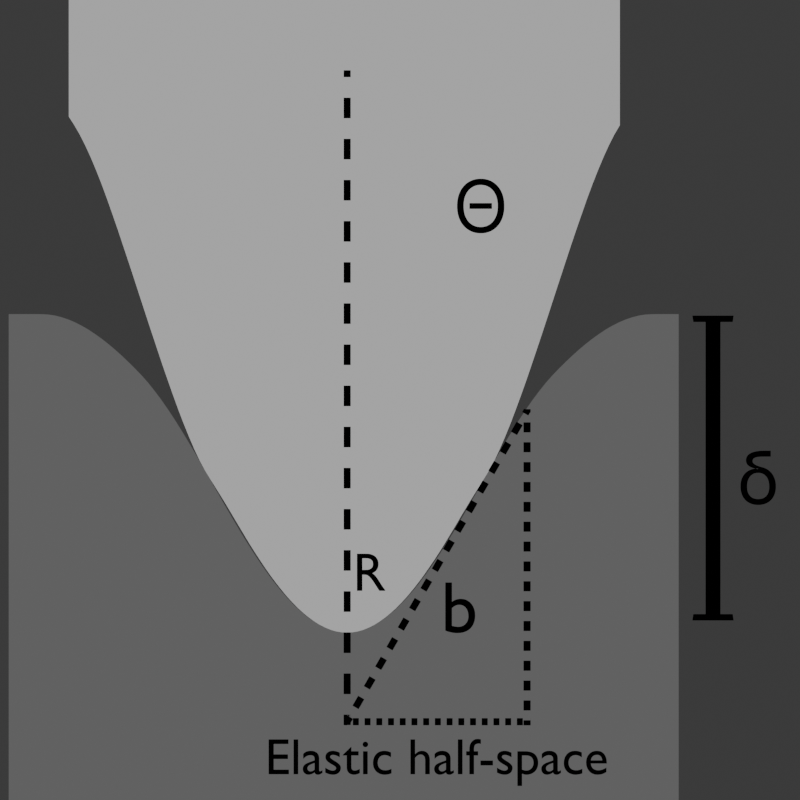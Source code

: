# Source: punta_importance.blend  (saved by Blender 4.2.66; exported with 4.5.12 LTS)
import bpy
from mathutils import Matrix  # noqa: F401  (used for matrix-valued properties, if any)

bpy.ops.wm.read_factory_settings(use_empty=True)
scene = bpy.context.scene
scene.name = 'Scene'

# ---- collections
col_collection = bpy.data.collections.new('Collection'); scene.collection.children.link(col_collection)

# ---- materials (node trees are filled in below, after node groups)
mat_griginpo = bpy.data.materials.new('griginpo')
mat_bianchino = bpy.data.materials.new('bianchino')
mat_nero = bpy.data.materials.new('nero')
mat_trattteggio = bpy.data.materials.new('trattteggio')
mat_tratteggio_circolare = bpy.data.materials.new('tratteggio_circolare')

# ---- material node trees
mat_griginpo.use_nodes = True; mat_griginpo.node_tree.nodes.clear()
_N = mat_griginpo.node_tree.nodes; _L = mat_griginpo.node_tree.links
n0 = _N.new('ShaderNodeOutputMaterial'); n0.name = 'Material Output'; n0.location = (300, 300)
n1 = _N.new('ShaderNodeRGB'); n1.name = 'RGB'; n1.location = (79, 306)
n1.outputs[0].default_value = (0.1234, 0.1234, 0.1234, 1.0)
_L.new(n1.outputs[0], n0.inputs[0])
n0.is_active_output = True
mat_bianchino.use_nodes = True; mat_bianchino.node_tree.nodes.clear()
_N = mat_bianchino.node_tree.nodes; _L = mat_bianchino.node_tree.links
n0 = _N.new('ShaderNodeOutputMaterial'); n0.name = 'Material Output'; n0.location = (300, 300)
n1 = _N.new('ShaderNodeRGB'); n1.name = 'RGB'; n1.location = (113, 297)
n1.outputs[0].default_value = (0.4387, 0.4387, 0.4387, 1.0)
_L.new(n1.outputs[0], n0.inputs[0])
n0.is_active_output = True
mat_nero.use_nodes = True; mat_nero.node_tree.nodes.clear()
_N = mat_nero.node_tree.nodes; _L = mat_nero.node_tree.links
n0 = _N.new('ShaderNodeBsdfPrincipled'); n0.name = 'Principled BSDF'; n0.location = (10, 300)
n1 = _N.new('ShaderNodeOutputMaterial'); n1.name = 'Material Output'; n1.location = (300, 300)
n1.is_active_output = True
mat_trattteggio.use_nodes = True; mat_trattteggio.node_tree.nodes.clear()
_N = mat_trattteggio.node_tree.nodes; _L = mat_trattteggio.node_tree.links
n0 = _N.new('ShaderNodeOutputMaterial'); n0.name = 'Material Output'; n0.location = (735, 309)
n1 = _N.new('ShaderNodeTexCoord'); n1.name = 'Texture Coordinate'; n1.location = (-458, 272)
n2 = _N.new('ShaderNodeMapping'); n2.name = 'Mapping'; n2.location = (-272, 266)
n3 = _N.new('ShaderNodeTexWave'); n3.name = 'Wave Texture'; n3.location = (-83, 279)
n3.bands_direction = 'Y'
n3.rings_direction = 'Y'
n4 = _N.new('ShaderNodeValToRGB'); n4.name = 'Color Ramp'; n4.location = (228, 324)
n4.color_ramp.interpolation = 'CONSTANT'
while len(n4.color_ramp.elements) > 1: n4.color_ramp.elements.remove(n4.color_ramp.elements[-1])
n4.color_ramp.elements[0].position = 0.0; n4.color_ramp.elements[0].color = (0.0, 0.0, 0.0, 1.0)
_e = n4.color_ramp.elements.new(0.5); _e.color = (1.0, 1.0, 1.0, 1.0)
n5 = _N.new('ShaderNodeMixShader'); n5.name = 'Mix Shader'; n5.location = (555, 302)
n6 = _N.new('ShaderNodeRGB'); n6.name = 'RGB'; n6.location = (269, 82)
n6.outputs[0].default_value = (0.0, 0.0, 0.0, 1.0)
n7 = _N.new('ShaderNodeBsdfTransparent'); n7.name = 'Transparent BSDF'; n7.location = (509, 131)
_L.new(n1.outputs[0], n2.inputs[0])
_L.new(n2.outputs[0], n3.inputs[0])
_L.new(n5.outputs[0], n0.inputs[0])
_L.new(n3.outputs[0], n4.inputs[0])
_L.new(n6.outputs[0], n5.inputs[1])
_L.new(n4.outputs[0], n5.inputs[0])
_L.new(n7.outputs[0], n5.inputs[2])
n0.is_active_output = True
mat_tratteggio_circolare.use_nodes = True; mat_tratteggio_circolare.node_tree.nodes.clear()
_N = mat_tratteggio_circolare.node_tree.nodes; _L = mat_tratteggio_circolare.node_tree.links
n0 = _N.new('ShaderNodeOutputMaterial'); n0.name = 'Material Output'; n0.location = (803, 309)
n1 = _N.new('ShaderNodeTexCoord'); n1.name = 'Texture Coordinate'; n1.location = (-593, 272)
n2 = _N.new('ShaderNodeMapping'); n2.name = 'Mapping'; n2.location = (-407, 266)
n2.inputs[1].default_value = (0.1, 0.1, 0.1)
n3 = _N.new('ShaderNodeTexWave'); n3.name = 'Wave Texture'; n3.location = (-83, 279)
n3.wave_type = 'RINGS'
n3.rings_direction = 'SPHERICAL'
n4 = _N.new('ShaderNodeValToRGB'); n4.name = 'Color Ramp'; n4.location = (297, 324)
n4.color_ramp.interpolation = 'CONSTANT'
while len(n4.color_ramp.elements) > 1: n4.color_ramp.elements.remove(n4.color_ramp.elements[-1])
n4.color_ramp.elements[0].position = 0.0; n4.color_ramp.elements[0].color = (0.0, 0.0, 0.0, 1.0)
_e = n4.color_ramp.elements.new(0.5); _e.color = (1.0, 1.0, 1.0, 1.0)
n5 = _N.new('ShaderNodeMixShader'); n5.name = 'Mix Shader'; n5.location = (623, 302)
n6 = _N.new('ShaderNodeRGB'); n6.name = 'RGB'; n6.location = (269, 82)
n6.outputs[0].default_value = (0.0, 0.0, 0.0, 1.0)
n7 = _N.new('ShaderNodeBsdfTransparent'); n7.name = 'Transparent BSDF'; n7.location = (509, 131)
_L.new(n1.outputs[0], n2.inputs[0])
_L.new(n5.outputs[0], n0.inputs[0])
_L.new(n6.outputs[0], n5.inputs[1])
_L.new(n4.outputs[0], n5.inputs[0])
_L.new(n7.outputs[0], n5.inputs[2])
n0.is_active_output = True

# ---- world
world_world = bpy.data.worlds.new('World'); scene.world = world_world
world_world.use_nodes = True; world_world.node_tree.nodes.clear()
_N = world_world.node_tree.nodes; _L = world_world.node_tree.links
n0 = _N.new('ShaderNodeOutputWorld'); n0.name = 'World Output'; n0.location = (300, 300)
n1 = _N.new('ShaderNodeBackground'); n1.name = 'Background'; n1.location = (10, 300)
n1.inputs[0].default_value = (0.05088, 0.05088, 0.05088, 1.0)
_L.new(n1.outputs[0], n0.inputs[0])
n0.is_active_output = True
world_world.color = (0.05088, 0.05088, 0.05088)
world_world.sun_shadow_jitter_overblur = 0.0

# ---- cameras
cam_camera = bpy.data.cameras.new('Camera')
cam_camera.type = 'ORTHO'
cam_camera.clip_end = 100.0
cam_camera.ortho_scale = 1.11

# ---- meshes
me_plane = bpy.data.meshes.new('Plane')
me_plane.from_pydata([(-0.4648, -0.4648, 0.0), (0.4648, -0.4648, 0.0), (-0.4648, 0.4648, 0.0), (0.4648, 0.4648, 0.0), (-0.4555, -0.4648, 0.0), (-0.4463, -0.4648, 0.0), (-0.4371, -0.4648, 0.0), (-0.4279, -0.4648, 0.0), (-0.4187, -0.4648, 0.0), (-0.4095, -0.4648, 0.0), (-0.4003, -0.4648, 0.0), (-0.3911, -0.4648, 0.0), (-0.3819, -0.4648, 0.0), (-0.3727, -0.4648, 0.0), (-0.3635, -0.4648, 0.0), (-0.3543, -0.4648, 0.0), (-0.3451, -0.4648, 0.0), (-0.3359, -0.4648, 0.0), (-0.3267, -0.4648, 0.0), (-0.3175, -0.4648, 0.0), (-0.3083, -0.4648, 0.0), (-0.2991, -0.4648, 0.0), (-0.2899, -0.4648, 0.0), (-0.2807, -0.4648, 0.0), (-0.2715, -0.4648, 0.0), (-0.2623, -0.4648, 0.0), (-0.2531, -0.4648, 0.0), (-0.2439, -0.4648, 0.0), (-0.2347, -0.4648, 0.0), (-0.2255, -0.4648, 0.0), (-0.2163, -0.4648, 0.0), (-0.2071, -0.4648, 0.0), (-0.1979, -0.4648, 0.0), (-0.1887, -0.4648, 0.0), (-0.1795, -0.4648, 0.0), (-0.1703, -0.4648, 0.0), (-0.1611, -0.4648, 0.0), (-0.1519, -0.4648, 0.0), (-0.1426, -0.4648, 0.0), (-0.1334, -0.4648, 0.0), (-0.1242, -0.4648, 0.0), (-0.115, -0.4648, 0.0), (-0.1058, -0.4648, 0.0), (-0.09663, -0.4648, 0.0), (-0.08743, -0.4648, 0.0), (-0.07823, -0.4648, 0.0), (-0.06902, -0.4648, 0.0), (-0.05982, -0.4648, 0.0), (-0.05062, -0.4648, 0.0), (-0.04141, -0.4648, 0.0), (-0.03221, -0.4648, 0.0), (-0.02301, -0.4648, 0.0), (-0.0138, -0.4648, 0.0), (-0.004602, -0.4648, 0.0), (0.004601, -0.4648, 0.0), (0.0138, -0.4648, 0.0), (0.02301, -0.4648, 0.0), (0.03221, -0.4648, 0.0), (0.04141, -0.4648, 0.0), (0.05062, -0.4648, 0.0), (0.05982, -0.4648, 0.0), (0.06902, -0.4648, 0.0), (0.07823, -0.4648, 0.0), (0.08743, -0.4648, 0.0), (0.09663, -0.4648, 0.0), (0.1058, -0.4648, 0.0), (0.115, -0.4648, 0.0), (0.1242, -0.4648, 0.0), (0.1334, -0.4648, 0.0), (0.1426, -0.4648, 0.0), (0.1518, -0.4648, 0.0), (0.1611, -0.4648, 0.0), (0.1703, -0.4648, 0.0), (0.1795, -0.4648, 0.0), (0.1887, -0.4648, 0.0), (0.1979, -0.4648, 0.0), (0.2071, -0.4648, 0.0), (0.2163, -0.4648, 0.0), (0.2255, -0.4648, 0.0), (0.2347, -0.4648, 0.0), (0.2439, -0.4648, 0.0), (0.2531, -0.4648, 0.0), (0.2623, -0.4648, 0.0), (0.2715, -0.4648, 0.0), (0.2807, -0.4648, 0.0), (0.2899, -0.4648, 0.0), (0.2991, -0.4648, 0.0), (0.3083, -0.4648, 0.0), (0.3175, -0.4648, 0.0), (0.3267, -0.4648, 0.0), (0.3359, -0.4648, 0.0), (0.3451, -0.4648, 0.0), (0.3543, -0.4648, 0.0), (0.3635, -0.4648, 0.0), (0.3727, -0.4648, 0.0), (0.3819, -0.4648, 0.0), (0.3911, -0.4648, 0.0), (0.4003, -0.4648, 0.0), (0.4095, -0.4648, 0.0), (0.4187, -0.4648, 0.0), (0.4279, -0.4648, 0.0), (0.4371, -0.4648, 0.0), (0.4463, -0.4648, 0.0), (0.4555, -0.4648, 0.0), (0.4555, 0.4648, 0.0), (0.4463, 0.4648, 0.0), (0.4371, 0.4648, 0.0), (0.4279, 0.4647, 0.0), (0.4187, 0.4642, 0.0), (0.4095, 0.4628, 0.0), (0.4003, 0.4604, 0.0), (0.3911, 0.4573, 0.0), (0.3819, 0.4534, 0.0), (0.3727, 0.4487, 0.0), (0.3635, 0.4434, 0.0), (0.3543, 0.4373, 0.0), (0.3451, 0.4307, 0.0), (0.3359, 0.4235, 0.0), (0.3267, 0.4158, 0.0), (0.3175, 0.4075, 0.0), (0.3083, 0.3988, 0.0), (0.2991, 0.3897, 0.0), (0.2899, 0.3802, 0.0), (0.2807, 0.3698, 0.0), (0.2715, 0.3583, 0.0), (0.2623, 0.346, 0.0), (0.2531, 0.3328, 0.0), (0.2439, 0.3188, 0.0), (0.2347, 0.3042, 0.0), (0.2255, 0.289, 0.0), (0.2163, 0.2735, 0.0), (0.2071, 0.2575, 0.0), (0.1979, 0.2414, 0.0), (0.1887, 0.2252, 0.0), (0.1795, 0.209, 0.0), (0.1703, 0.193, 0.0), (0.1611, 0.1772, 0.0), (0.1519, 0.1617, 0.0), (0.1426, 0.1467, 0.0), (0.1334, 0.1323, 0.0), (0.1242, 0.1184, 0.0), (0.115, 0.1053, 0.0), (0.1058, 0.09298, 0.0), (0.09663, 0.08149, 0.0), (0.08743, 0.0709, 0.0), (0.07823, 0.06125, 0.0), (0.06902, 0.05261, 0.0), (0.05982, 0.045, 0.0), (0.05062, 0.03846, 0.0), (0.04141, 0.03303, 0.0), (0.03221, 0.02874, 0.0), (0.02301, 0.02562, 0.0), (0.0138, 0.02372, 0.0), (0.004602, 0.02307, 0.0), (-0.004601, 0.02372, 0.0), (-0.0138, 0.02562, 0.0), (-0.02301, 0.02874, 0.0), (-0.03221, 0.03303, 0.0), (-0.04141, 0.03846, 0.0), (-0.05062, 0.045, 0.0), (-0.05982, 0.05261, 0.0), (-0.06902, 0.06125, 0.0), (-0.07823, 0.0709, 0.0), (-0.08743, 0.08149, 0.0), (-0.09663, 0.09298, 0.0), (-0.1058, 0.1053, 0.0), (-0.115, 0.1184, 0.0), (-0.1242, 0.1323, 0.0), (-0.1334, 0.1467, 0.0), (-0.1426, 0.1617, 0.0), (-0.1518, 0.1772, 0.0), (-0.1611, 0.193, 0.0), (-0.1703, 0.209, 0.0), (-0.1795, 0.2252, 0.0), (-0.1887, 0.2414, 0.0), (-0.1979, 0.2575, 0.0), (-0.2071, 0.2735, 0.0), (-0.2163, 0.289, 0.0), (-0.2255, 0.3042, 0.0), (-0.2347, 0.3188, 0.0), (-0.2439, 0.3328, 0.0), (-0.2531, 0.346, 0.0), (-0.2623, 0.3583, 0.0), (-0.2715, 0.3698, 0.0), (-0.2807, 0.3802, 0.0), (-0.2899, 0.3897, 0.0), (-0.2991, 0.3988, 0.0), (-0.3083, 0.4075, 0.0), (-0.3175, 0.4158, 0.0), (-0.3267, 0.4235, 0.0), (-0.3359, 0.4307, 0.0), (-0.3451, 0.4373, 0.0), (-0.3543, 0.4434, 0.0), (-0.3635, 0.4487, 0.0), (-0.3727, 0.4534, 0.0), (-0.3819, 0.4573, 0.0), (-0.3911, 0.4604, 0.0), (-0.4003, 0.4628, 0.0), (-0.4095, 0.4642, 0.0), (-0.4187, 0.4647, 0.0), (-0.4279, 0.4648, 0.0), (-0.4371, 0.4648, 0.0), (-0.4463, 0.4648, 0.0), (-0.4555, 0.4648, 0.0)], [], [(103, 1, 3, 104), (0, 4, 203, 2), (4, 5, 202, 203), (5, 6, 201, 202), (6, 7, 200, 201), (7, 8, 199, 200), (8, 9, 198, 199), (9, 10, 197, 198), (10, 11, 196, 197), (11, 12, 195, 196), (12, 13, 194, 195), (13, 14, 193, 194), (14, 15, 192, 193), (15, 16, 191, 192), (16, 17, 190, 191), (17, 18, 189, 190), (18, 19, 188, 189), (19, 20, 187, 188), (20, 21, 186, 187), (21, 22, 185, 186), (22, 23, 184, 185), (23, 24, 183, 184), (24, 25, 182, 183), (25, 26, 181, 182), (26, 27, 180, 181), (27, 28, 179, 180), (28, 29, 178, 179), (29, 30, 177, 178), (30, 31, 176, 177), (31, 32, 175, 176), (32, 33, 174, 175), (33, 34, 173, 174), (34, 35, 172, 173), (35, 36, 171, 172), (36, 37, 170, 171), (37, 38, 169, 170), (38, 39, 168, 169), (39, 40, 167, 168), (40, 41, 166, 167), (41, 42, 165, 166), (42, 43, 164, 165), (43, 44, 163, 164), (44, 45, 162, 163), (45, 46, 161, 162), (46, 47, 160, 161), (47, 48, 159, 160), (48, 49, 158, 159), (49, 50, 157, 158), (50, 51, 156, 157), (51, 52, 155, 156), (52, 53, 154, 155), (53, 54, 153, 154), (54, 55, 152, 153), (55, 56, 151, 152), (56, 57, 150, 151), (57, 58, 149, 150), (58, 59, 148, 149), (59, 60, 147, 148), (60, 61, 146, 147), (61, 62, 145, 146), (62, 63, 144, 145), (63, 64, 143, 144), (64, 65, 142, 143), (65, 66, 141, 142), (66, 67, 140, 141), (67, 68, 139, 140), (68, 69, 138, 139), (69, 70, 137, 138), (70, 71, 136, 137), (71, 72, 135, 136), (72, 73, 134, 135), (73, 74, 133, 134), (74, 75, 132, 133), (75, 76, 131, 132), (76, 77, 130, 131), (77, 78, 129, 130), (78, 79, 128, 129), (79, 80, 127, 128), (80, 81, 126, 127), (81, 82, 125, 126), (82, 83, 124, 125), (83, 84, 123, 124), (84, 85, 122, 123), (85, 86, 121, 122), (86, 87, 120, 121), (87, 88, 119, 120), (88, 89, 118, 119), (89, 90, 117, 118), (90, 91, 116, 117), (91, 92, 115, 116), (92, 93, 114, 115), (93, 94, 113, 114), (94, 95, 112, 113), (95, 96, 111, 112), (96, 97, 110, 111), (97, 98, 109, 110), (98, 99, 108, 109), (99, 100, 107, 108), (100, 101, 106, 107), (101, 102, 105, 106), (102, 103, 104, 105)])
_uv = me_plane.uv_layers.new(name='UVMap')
_uv.uv.foreach_set('vector', [0.9901, 0.0, 1.0, 0.0, 1.0, 1.0, 0.9901, 1.0, 0.0, 0.0, 0.009901, 0.0, 0.009901, 1.0, 0.0, 1.0, 0.009901, 0.0, 0.0198, 0.0, 0.0198, 1.0, 0.009901, 1.0, 0.0198, 0.0, 0.0297, 0.0, 0.0297, 1.0, 0.0198, 1.0, 0.0297, 0.0, 0.0396, 0.0, 0.0396, 1.0, 0.0297, 1.0, 0.0396, 0.0, 0.0495, 0.0, 0.0495, 1.0, 0.0396, 1.0, 0.0495, 0.0, 0.05941, 0.0, 0.05941, 1.0, 0.0495, 1.0, 0.05941, 0.0, 0.06931, 0.0, 0.06931, 1.0, 0.05941, 1.0, 0.06931, 0.0, 0.07921, 0.0, 0.07921, 1.0, 0.06931, 1.0, 0.07921, 0.0, 0.08911, 0.0, 0.08911, 1.0, 0.07921, 1.0, 0.08911, 0.0, 0.09901, 0.0, 0.09901, 1.0, 0.08911, 1.0, 0.09901, 0.0, 0.1089, 0.0, 0.1089, 1.0, 0.09901, 1.0, 0.1089, 0.0, 0.1188, 0.0, 0.1188, 1.0, 0.1089, 1.0, 0.1188, 0.0, 0.1287, 0.0, 0.1287, 1.0, 0.1188, 1.0, 0.1287, 0.0, 0.1386, 0.0, 0.1386, 1.0, 0.1287, 1.0, 0.1386, 0.0, 0.1485, 0.0, 0.1485, 1.0, 0.1386, 1.0, 0.1485, 0.0, 0.1584, 0.0, 0.1584, 1.0, 0.1485, 1.0, 0.1584, 0.0, 0.1683, 0.0, 0.1683, 1.0, 0.1584, 1.0, 0.1683, 0.0, 0.1782, 0.0, 0.1782, 1.0, 0.1683, 1.0, 0.1782, 0.0, 0.1881, 0.0, 0.1881, 1.0, 0.1782, 1.0, 0.1881, 0.0, 0.198, 0.0, 0.198, 1.0, 0.1881, 1.0, 0.198, 0.0, 0.2079, 0.0, 0.2079, 1.0, 0.198, 1.0, 0.2079, 0.0, 0.2178, 0.0, 0.2178, 1.0, 0.2079, 1.0, 0.2178, 0.0, 0.2277, 0.0, 0.2277, 1.0, 0.2178, 1.0, 0.2277, 0.0, 0.2376, 0.0, 0.2376, 1.0, 0.2277, 1.0, 0.2376, 0.0, 0.2475, 0.0, 0.2475, 1.0, 0.2376, 1.0, 0.2475, 0.0, 0.2574, 0.0, 0.2574, 1.0, 0.2475, 1.0, 0.2574, 0.0, 0.2673, 0.0, 0.2673, 1.0, 0.2574, 1.0, 0.2673, 0.0, 0.2772, 0.0, 0.2772, 1.0, 0.2673, 1.0, 0.2772, 0.0, 0.2871, 0.0, 0.2871, 1.0, 0.2772, 1.0, 0.2871, 0.0, 0.297, 0.0, 0.297, 1.0, 0.2871, 1.0, 0.297, 0.0, 0.3069, 0.0, 0.3069, 1.0, 0.297, 1.0, 0.3069, 0.0, 0.3168, 0.0, 0.3168, 1.0, 0.3069, 1.0, 0.3168, 0.0, 0.3267, 0.0, 0.3267, 1.0, 0.3168, 1.0, 0.3267, 0.0, 0.3366, 0.0, 0.3366, 1.0, 0.3267, 1.0, 0.3366, 0.0, 0.3465, 0.0, 0.3465, 1.0, 0.3366, 1.0, 0.3465, 0.0, 0.3564, 0.0, 0.3564, 1.0, 0.3465, 1.0, 0.3564, 0.0, 0.3663, 0.0, 0.3663, 1.0, 0.3564, 1.0, 0.3663, 0.0, 0.3762, 0.0, 0.3762, 1.0, 0.3663, 1.0, 0.3762, 0.0, 0.3861, 0.0, 0.3861, 1.0, 0.3762, 1.0, 0.3861, 0.0, 0.396, 0.0, 0.396, 1.0, 0.3861, 1.0, 0.396, 0.0, 0.4059, 0.0, 0.4059, 1.0, 0.396, 1.0, 0.4059, 0.0, 0.4158, 0.0, 0.4158, 1.0, 0.4059, 1.0, 0.4158, 0.0, 0.4257, 0.0, 0.4257, 1.0, 0.4158, 1.0, 0.4257, 0.0, 0.4356, 0.0, 0.4356, 1.0, 0.4257, 1.0, 0.4356, 0.0, 0.4455, 0.0, 0.4455, 1.0, 0.4356, 1.0, 0.4455, 0.0, 0.4554, 0.0, 0.4554, 1.0, 0.4455, 1.0, 0.4554, 0.0, 0.4653, 0.0, 0.4653, 1.0, 0.4554, 1.0, 0.4653, 0.0, 0.4752, 0.0, 0.4752, 1.0, 0.4653, 1.0, 0.4752, 0.0, 0.4851, 0.0, 0.4851, 1.0, 0.4752, 1.0, 0.4851, 0.0, 0.495, 0.0, 0.495, 1.0, 0.4851, 1.0, 0.495, 0.0, 0.505, 0.0, 0.505, 1.0, 0.495, 1.0, 0.505, 0.0, 0.5149, 0.0, 0.5149, 1.0, 0.505, 1.0, 0.5149, 0.0, 0.5248, 0.0, 0.5248, 1.0, 0.5149, 1.0, 0.5248, 0.0, 0.5347, 0.0, 0.5347, 1.0, 0.5248, 1.0, 0.5347, 0.0, 0.5446, 0.0, 0.5446, 1.0, 0.5347, 1.0, 0.5446, 0.0, 0.5545, 0.0, 0.5545, 1.0, 0.5446, 1.0, 0.5545, 0.0, 0.5644, 0.0, 0.5644, 1.0, 0.5545, 1.0, 0.5644, 0.0, 0.5743, 0.0, 0.5743, 1.0, 0.5644, 1.0, 0.5743, 0.0, 0.5842, 0.0, 0.5842, 1.0, 0.5743, 1.0, 0.5842, 0.0, 0.5941, 0.0, 0.5941, 1.0, 0.5842, 1.0, 0.5941, 0.0, 0.604, 0.0, 0.604, 1.0, 0.5941, 1.0, 0.604, 0.0, 0.6139, 0.0, 0.6139, 1.0, 0.604, 1.0, 0.6139, 0.0, 0.6238, 0.0, 0.6238, 1.0, 0.6139, 1.0, 0.6238, 0.0, 0.6337, 0.0, 0.6337, 1.0, 0.6238, 1.0, 0.6337, 0.0, 0.6436, 0.0, 0.6436, 1.0, 0.6337, 1.0, 0.6436, 0.0, 0.6535, 0.0, 0.6535, 1.0, 0.6436, 1.0, 0.6535, 0.0, 0.6634, 0.0, 0.6634, 1.0, 0.6535, 1.0, 0.6634, 0.0, 0.6733, 0.0, 0.6733, 1.0, 0.6634, 1.0, 0.6733, 0.0, 0.6832, 0.0, 0.6832, 1.0, 0.6733, 1.0, 0.6832, 0.0, 0.6931, 0.0, 0.6931, 1.0, 0.6832, 1.0, 0.6931, 0.0, 0.703, 0.0, 0.703, 1.0, 0.6931, 1.0, 0.703, 0.0, 0.7129, 0.0, 0.7129, 1.0, 0.703, 1.0, 0.7129, 0.0, 0.7228, 0.0, 0.7228, 1.0, 0.7129, 1.0, 0.7228, 0.0, 0.7327, 0.0, 0.7327, 1.0, 0.7228, 1.0, 0.7327, 0.0, 0.7426, 0.0, 0.7426, 1.0, 0.7327, 1.0, 0.7426, 0.0, 0.7525, 0.0, 0.7525, 1.0, 0.7426, 1.0, 0.7525, 0.0, 0.7624, 0.0, 0.7624, 1.0, 0.7525, 1.0, 0.7624, 0.0, 0.7723, 0.0, 0.7723, 1.0, 0.7624, 1.0, 0.7723, 0.0, 0.7822, 0.0, 0.7822, 1.0, 0.7723, 1.0, 0.7822, 0.0, 0.7921, 0.0, 0.7921, 1.0, 0.7822, 1.0, 0.7921, 0.0, 0.802, 0.0, 0.802, 1.0, 0.7921, 1.0, 0.802, 0.0, 0.8119, 0.0, 0.8119, 1.0, 0.802, 1.0, 0.8119, 0.0, 0.8218, 0.0, 0.8218, 1.0, 0.8119, 1.0, 0.8218, 0.0, 0.8317, 0.0, 0.8317, 1.0, 0.8218, 1.0, 0.8317, 0.0, 0.8416, 0.0, 0.8416, 1.0, 0.8317, 1.0, 0.8416, 0.0, 0.8515, 0.0, 0.8515, 1.0, 0.8416, 1.0, 0.8515, 0.0, 0.8614, 0.0, 0.8614, 1.0, 0.8515, 1.0, 0.8614, 0.0, 0.8713, 0.0, 0.8713, 1.0, 0.8614, 1.0, 0.8713, 0.0, 0.8812, 0.0, 0.8812, 1.0, 0.8713, 1.0, 0.8812, 0.0, 0.8911, 0.0, 0.8911, 1.0, 0.8812, 1.0, 0.8911, 0.0, 0.901, 0.0, 0.901, 1.0, 0.8911, 1.0, 0.901, 0.0, 0.9109, 0.0, 0.9109, 1.0, 0.901, 1.0, 0.9109, 0.0, 0.9208, 0.0, 0.9208, 1.0, 0.9109, 1.0, 0.9208, 0.0, 0.9307, 0.0, 0.9307, 1.0, 0.9208, 1.0, 0.9307, 0.0, 0.9406, 0.0, 0.9406, 1.0, 0.9307, 1.0, 0.9406, 0.0, 0.9505, 0.0, 0.9505, 1.0, 0.9406, 1.0, 0.9505, 0.0, 0.9604, 0.0, 0.9604, 1.0, 0.9505, 1.0, 0.9604, 0.0, 0.9703, 0.0, 0.9703, 1.0, 0.9604, 1.0, 0.9703, 0.0, 0.9802, 0.0, 0.9802, 1.0, 0.9703, 1.0, 0.9802, 0.0, 0.9901, 0.0, 0.9901, 1.0, 0.9802, 1.0])
me_plane.materials.append(mat_griginpo)
me_plane.update()
me_plane_001 = bpy.data.meshes.new('Plane.001')
me_plane_001.from_pydata([(-0.3823, -0.2586, 0.0), (0.3823, -0.2704, 0.0), (-0.3823, 0.2436, 0.0), (0.3823, 0.2458, 0.0), (-0.3747, -0.2704, 0.0), (-0.3671, -0.2834, 0.0), (-0.3596, -0.2983, 0.0), (-0.352, -0.3148, 0.0), (-0.3444, -0.3329, 0.0), (-0.3368, -0.3522, 0.0), (-0.3293, -0.3726, 0.0), (-0.3217, -0.394, 0.0), (-0.3141, -0.416, 0.0), (-0.3066, -0.4385, 0.0), (-0.299, -0.4613, 0.0), (-0.2914, -0.4844, 0.0), (-0.2839, -0.5076, 0.0), (-0.2763, -0.5308, 0.0), (-0.2687, -0.5539, 0.0), (-0.2611, -0.5768, 0.0), (-0.2536, -0.5993, 0.0), (-0.246, -0.6214, 0.0), (-0.2384, -0.6429, 0.0), (-0.2309, -0.6636, 0.0), (-0.2233, -0.6835, 0.0), (-0.2157, -0.7023, 0.0), (-0.2082, -0.7198, 0.0), (-0.2006, -0.7358, 0.0), (-0.193, -0.75, 0.0), (-0.1855, -0.7624, 0.0), (-0.1779, -0.7743, 0.0), (-0.1703, -0.7865, 0.0), (-0.1627, -0.799, 0.0), (-0.1552, -0.8117, 0.0), (-0.1476, -0.8245, 0.0), (-0.14, -0.8372, 0.0), (-0.1325, -0.8497, 0.0), (-0.1249, -0.8618, 0.0), (-0.1173, -0.8735, 0.0), (-0.1098, -0.8847, 0.0), (-0.1022, -0.8955, 0.0), (-0.09462, -0.9057, 0.0), (-0.08705, -0.9153, 0.0), (-0.07948, -0.9244, 0.0), (-0.07191, -0.9327, 0.0), (-0.06434, -0.9404, 0.0), (-0.05677, -0.9473, 0.0), (-0.0492, -0.9535, 0.0), (-0.04163, -0.959, 0.0), (-0.03406, -0.9637, 0.0), (-0.02649, -0.9675, 0.0), (-0.01892, -0.9706, 0.0), (-0.01135, -0.9728, 0.0), (-0.003785, -0.9741, 0.0), (0.003785, -0.9746, 0.0), (0.01135, -0.9741, 0.0), (0.01892, -0.9728, 0.0), (0.02649, -0.9706, 0.0), (0.03406, -0.9675, 0.0), (0.04163, -0.9637, 0.0), (0.0492, -0.959, 0.0), (0.05677, -0.9535, 0.0), (0.06434, -0.9473, 0.0), (0.07191, -0.9404, 0.0), (0.07948, -0.9327, 0.0), (0.08705, -0.9244, 0.0), (0.09462, -0.9153, 0.0), (0.1022, -0.9057, 0.0), (0.1098, -0.8955, 0.0), (0.1173, -0.8847, 0.0), (0.1249, -0.8735, 0.0), (0.1325, -0.8618, 0.0), (0.14, -0.8497, 0.0), (0.1476, -0.8372, 0.0), (0.1552, -0.8245, 0.0), (0.1627, -0.8117, 0.0), (0.1703, -0.799, 0.0), (0.1779, -0.7865, 0.0), (0.1855, -0.7743, 0.0), (0.193, -0.7624, 0.0), (0.2006, -0.75, 0.0), (0.2082, -0.7358, 0.0), (0.2157, -0.7198, 0.0), (0.2233, -0.7023, 0.0), (0.2309, -0.6835, 0.0), (0.2384, -0.6636, 0.0), (0.246, -0.6429, 0.0), (0.2536, -0.6214, 0.0), (0.2611, -0.5993, 0.0), (0.2687, -0.5768, 0.0), (0.2763, -0.5539, 0.0), (0.2839, -0.5308, 0.0), (0.2914, -0.5076, 0.0), (0.299, -0.4844, 0.0), (0.3066, -0.4613, 0.0), (0.3141, -0.4385, 0.0), (0.3217, -0.416, 0.0), (0.3293, -0.394, 0.0), (0.3368, -0.3726, 0.0), (0.3444, -0.3522, 0.0), (0.352, -0.3329, 0.0), (0.3596, -0.3148, 0.0), (0.3671, -0.2983, 0.0), (0.3747, -0.2834, 0.0), (0.3747, 0.2458, 0.0), (0.3671, 0.2459, 0.0), (0.3596, 0.2459, 0.0), (0.352, 0.246, 0.0), (0.3444, 0.2461, 0.0), (0.3368, 0.2463, 0.0), (0.3293, 0.2464, 0.0), (0.3217, 0.2466, 0.0), (0.3141, 0.2468, 0.0), (0.3066, 0.247, 0.0), (0.299, 0.2473, 0.0), (0.2914, 0.2475, 0.0), (0.2839, 0.2478, 0.0), (0.2763, 0.2481, 0.0), (0.2687, 0.2485, 0.0), (0.2611, 0.2488, 0.0), (0.2536, 0.2492, 0.0), (0.246, 0.2496, 0.0), (0.2384, 0.25, 0.0), (0.2309, 0.2504, 0.0), (0.2233, 0.2509, 0.0), (0.2157, 0.2513, 0.0), (0.2082, 0.2518, 0.0), (0.2006, 0.2523, 0.0), (0.193, 0.2528, 0.0), (0.1855, 0.2533, 0.0), (0.1779, 0.2538, 0.0), (0.1703, 0.2544, 0.0), (0.1627, 0.2549, 0.0), (0.1552, 0.2555, 0.0), (0.1476, 0.256, 0.0), (0.14, 0.2566, 0.0), (0.1325, 0.2572, 0.0), (0.1249, 0.2578, 0.0), (0.1173, 0.2584, 0.0), (0.1098, 0.2589, 0.0), (0.1022, 0.2595, 0.0), (0.09462, 0.2601, 0.0), (0.08705, 0.2607, 0.0), (0.07948, 0.2613, 0.0), (0.07191, 0.2619, 0.0), (0.06434, 0.2625, 0.0), (0.05677, 0.2631, 0.0), (0.0492, 0.2636, 0.0), (0.04163, 0.2642, 0.0), (0.03406, 0.2648, 0.0), (0.02649, 0.2653, 0.0), (0.01892, 0.2658, 0.0), (0.01135, 0.2664, 0.0), (0.003785, 0.2665, 0.0), (-0.003785, 0.2659, 0.0), (-0.01135, 0.2654, 0.0), (-0.01892, 0.2648, 0.0), (-0.02649, 0.2642, 0.0), (-0.03406, 0.2636, 0.0), (-0.04163, 0.263, 0.0), (-0.0492, 0.2624, 0.0), (-0.05677, 0.2618, 0.0), (-0.06434, 0.2612, 0.0), (-0.07191, 0.2606, 0.0), (-0.07948, 0.2599, 0.0), (-0.08705, 0.2593, 0.0), (-0.09462, 0.2587, 0.0), (-0.1022, 0.258, 0.0), (-0.1098, 0.2574, 0.0), (-0.1173, 0.2568, 0.0), (-0.1249, 0.2562, 0.0), (-0.1325, 0.2555, 0.0), (-0.14, 0.2549, 0.0), (-0.1476, 0.2543, 0.0), (-0.1552, 0.2537, 0.0), (-0.1627, 0.2531, 0.0), (-0.1703, 0.2526, 0.0), (-0.1779, 0.252, 0.0), (-0.1855, 0.2514, 0.0), (-0.193, 0.2509, 0.0), (-0.2006, 0.2504, 0.0), (-0.2082, 0.2498, 0.0), (-0.2157, 0.2493, 0.0), (-0.2233, 0.2489, 0.0), (-0.2309, 0.2484, 0.0), (-0.2384, 0.2479, 0.0), (-0.246, 0.2475, 0.0), (-0.2536, 0.2471, 0.0), (-0.2611, 0.2467, 0.0), (-0.2687, 0.2463, 0.0), (-0.2763, 0.246, 0.0), (-0.2839, 0.2457, 0.0), (-0.2914, 0.2454, 0.0), (-0.299, 0.2451, 0.0), (-0.3066, 0.2448, 0.0), (-0.3141, 0.2446, 0.0), (-0.3217, 0.2444, 0.0), (-0.3293, 0.2442, 0.0), (-0.3368, 0.244, 0.0), (-0.3444, 0.2439, 0.0), (-0.352, 0.2438, 0.0), (-0.3596, 0.2437, 0.0), (-0.3671, 0.2436, 0.0), (-0.3747, 0.2436, 0.0), (-0.3823, -0.2586, 0.0), (0.3823, -0.2704, 0.0), (-0.3747, -0.2704, 0.0)], [], [(103, 1, 3, 104), (0, 4, 203, 2), (4, 5, 202, 203), (5, 6, 201, 202), (6, 7, 200, 201), (7, 8, 199, 200), (8, 9, 198, 199), (9, 10, 197, 198), (10, 11, 196, 197), (11, 12, 195, 196), (12, 13, 194, 195), (13, 14, 193, 194), (14, 15, 192, 193), (15, 16, 191, 192), (16, 17, 190, 191), (17, 18, 189, 190), (18, 19, 188, 189), (19, 20, 187, 188), (20, 21, 186, 187), (21, 22, 185, 186), (22, 23, 184, 185), (23, 24, 183, 184), (24, 25, 182, 183), (25, 26, 181, 182), (26, 27, 180, 181), (27, 28, 179, 180), (28, 29, 178, 179), (29, 30, 177, 178), (30, 31, 176, 177), (31, 32, 175, 176), (32, 33, 174, 175), (33, 34, 173, 174), (34, 35, 172, 173), (35, 36, 171, 172), (36, 37, 170, 171), (37, 38, 169, 170), (38, 39, 168, 169), (39, 40, 167, 168), (40, 41, 166, 167), (41, 42, 165, 166), (42, 43, 164, 165), (43, 44, 163, 164), (44, 45, 162, 163), (45, 46, 161, 162), (46, 47, 160, 161), (47, 48, 159, 160), (48, 49, 158, 159), (49, 50, 157, 158), (50, 51, 156, 157), (51, 52, 155, 156), (52, 53, 154, 155), (53, 54, 153, 154), (54, 55, 152, 153), (55, 56, 151, 152), (56, 57, 150, 151), (57, 58, 149, 150), (58, 59, 148, 149), (59, 60, 147, 148), (60, 61, 146, 147), (61, 62, 145, 146), (62, 63, 144, 145), (63, 64, 143, 144), (64, 65, 142, 143), (65, 66, 141, 142), (66, 67, 140, 141), (67, 68, 139, 140), (68, 69, 138, 139), (69, 70, 137, 138), (70, 71, 136, 137), (71, 72, 135, 136), (72, 73, 134, 135), (73, 74, 133, 134), (74, 75, 132, 133), (75, 76, 131, 132), (76, 77, 130, 131), (77, 78, 129, 130), (78, 79, 128, 129), (79, 80, 127, 128), (80, 81, 126, 127), (81, 82, 125, 126), (82, 83, 124, 125), (83, 84, 123, 124), (84, 85, 122, 123), (85, 86, 121, 122), (86, 87, 120, 121), (87, 88, 119, 120), (88, 89, 118, 119), (89, 90, 117, 118), (90, 91, 116, 117), (91, 92, 115, 116), (92, 93, 114, 115), (93, 94, 113, 114), (94, 95, 112, 113), (95, 96, 111, 112), (96, 97, 110, 111), (97, 98, 109, 110), (98, 99, 108, 109), (99, 100, 107, 108), (100, 101, 106, 107), (101, 102, 105, 106), (102, 103, 104, 105), (204, 205, 206)])
_uv = me_plane_001.uv_layers.new(name='UVMap')
_uv.uv.foreach_set('vector', [0.9901, 0.0, 1.0, 0.0, 1.0, 1.0, 0.9901, 1.0, 0.0, 0.0, 0.009901, 0.0, 0.009901, 1.0, 0.0, 1.0, 0.009901, 0.0, 0.0198, 0.0, 0.0198, 1.0, 0.009901, 1.0, 0.0198, 0.0, 0.0297, 0.0, 0.0297, 1.0, 0.0198, 1.0, 0.0297, 0.0, 0.0396, 0.0, 0.0396, 1.0, 0.0297, 1.0, 0.0396, 0.0, 0.0495, 0.0, 0.0495, 1.0, 0.0396, 1.0, 0.0495, 0.0, 0.05941, 0.0, 0.05941, 1.0, 0.0495, 1.0, 0.05941, 0.0, 0.06931, 0.0, 0.06931, 1.0, 0.05941, 1.0, 0.06931, 0.0, 0.07921, 0.0, 0.07921, 1.0, 0.06931, 1.0, 0.07921, 0.0, 0.08911, 0.0, 0.08911, 1.0, 0.07921, 1.0, 0.08911, 0.0, 0.09901, 0.0, 0.09901, 1.0, 0.08911, 1.0, 0.09901, 0.0, 0.1089, 0.0, 0.1089, 1.0, 0.09901, 1.0, 0.1089, 0.0, 0.1188, 0.0, 0.1188, 1.0, 0.1089, 1.0, 0.1188, 0.0, 0.1287, 0.0, 0.1287, 1.0, 0.1188, 1.0, 0.1287, 0.0, 0.1386, 0.0, 0.1386, 1.0, 0.1287, 1.0, 0.1386, 0.0, 0.1485, 0.0, 0.1485, 1.0, 0.1386, 1.0, 0.1485, 0.0, 0.1584, 0.0, 0.1584, 1.0, 0.1485, 1.0, 0.1584, 0.0, 0.1683, 0.0, 0.1683, 1.0, 0.1584, 1.0, 0.1683, 0.0, 0.1782, 0.0, 0.1782, 1.0, 0.1683, 1.0, 0.1782, 0.0, 0.1881, 0.0, 0.1881, 1.0, 0.1782, 1.0, 0.1881, 0.0, 0.198, 0.0, 0.198, 1.0, 0.1881, 1.0, 0.198, 0.0, 0.2079, 0.0, 0.2079, 1.0, 0.198, 1.0, 0.2079, 0.0, 0.2178, 0.0, 0.2178, 1.0, 0.2079, 1.0, 0.2178, 0.0, 0.2277, 0.0, 0.2277, 1.0, 0.2178, 1.0, 0.2277, 0.0, 0.2376, 0.0, 0.2376, 1.0, 0.2277, 1.0, 0.2376, 0.0, 0.2475, 0.0, 0.2475, 1.0, 0.2376, 1.0, 0.2475, 0.0, 0.2574, 0.0, 0.2574, 1.0, 0.2475, 1.0, 0.2574, 0.0, 0.2673, 0.0, 0.2673, 1.0, 0.2574, 1.0, 0.2673, 0.0, 0.2772, 0.0, 0.2772, 1.0, 0.2673, 1.0, 0.2772, 0.0, 0.2871, 0.0, 0.2871, 1.0, 0.2772, 1.0, 0.2871, 0.0, 0.297, 0.0, 0.297, 1.0, 0.2871, 1.0, 0.297, 0.0, 0.3069, 0.0, 0.3069, 1.0, 0.297, 1.0, 0.3069, 0.0, 0.3168, 0.0, 0.3168, 1.0, 0.3069, 1.0, 0.3168, 0.0, 0.3267, 0.0, 0.3267, 1.0, 0.3168, 1.0, 0.3267, 0.0, 0.3366, 0.0, 0.3366, 1.0, 0.3267, 1.0, 0.3366, 0.0, 0.3465, 0.0, 0.3465, 1.0, 0.3366, 1.0, 0.3465, 0.0, 0.3564, 0.0, 0.3564, 1.0, 0.3465, 1.0, 0.3564, 0.0, 0.3663, 0.0, 0.3663, 1.0, 0.3564, 1.0, 0.3663, 0.0, 0.3762, 0.0, 0.3762, 1.0, 0.3663, 1.0, 0.3762, 0.0, 0.3861, 0.0, 0.3861, 1.0, 0.3762, 1.0, 0.3861, 0.0, 0.396, 0.0, 0.396, 1.0, 0.3861, 1.0, 0.396, 0.0, 0.4059, 0.0, 0.4059, 1.0, 0.396, 1.0, 0.4059, 0.0, 0.4158, 0.0, 0.4158, 1.0, 0.4059, 1.0, 0.4158, 0.0, 0.4257, 0.0, 0.4257, 1.0, 0.4158, 1.0, 0.4257, 0.0, 0.4356, 0.0, 0.4356, 1.0, 0.4257, 1.0, 0.4356, 0.0, 0.4455, 0.0, 0.4455, 1.0, 0.4356, 1.0, 0.4455, 0.0, 0.4554, 0.0, 0.4554, 1.0, 0.4455, 1.0, 0.4554, 0.0, 0.4653, 0.0, 0.4653, 1.0, 0.4554, 1.0, 0.4653, 0.0, 0.4752, 0.0, 0.4752, 1.0, 0.4653, 1.0, 0.4752, 0.0, 0.4851, 0.0, 0.4851, 1.0, 0.4752, 1.0, 0.4851, 0.0, 0.495, 0.0, 0.495, 1.0, 0.4851, 1.0, 0.495, 0.0, 0.505, 0.0, 0.505, 1.0, 0.495, 1.0, 0.505, 0.0, 0.5149, 0.0, 0.5149, 1.0, 0.505, 1.0, 0.5149, 0.0, 0.5248, 0.0, 0.5248, 1.0, 0.5149, 1.0, 0.5248, 0.0, 0.5347, 0.0, 0.5347, 1.0, 0.5248, 1.0, 0.5347, 0.0, 0.5446, 0.0, 0.5446, 1.0, 0.5347, 1.0, 0.5446, 0.0, 0.5545, 0.0, 0.5545, 1.0, 0.5446, 1.0, 0.5545, 0.0, 0.5644, 0.0, 0.5644, 1.0, 0.5545, 1.0, 0.5644, 0.0, 0.5743, 0.0, 0.5743, 1.0, 0.5644, 1.0, 0.5743, 0.0, 0.5842, 0.0, 0.5842, 1.0, 0.5743, 1.0, 0.5842, 0.0, 0.5941, 0.0, 0.5941, 1.0, 0.5842, 1.0, 0.5941, 0.0, 0.604, 0.0, 0.604, 1.0, 0.5941, 1.0, 0.604, 0.0, 0.6139, 0.0, 0.6139, 1.0, 0.604, 1.0, 0.6139, 0.0, 0.6238, 0.0, 0.6238, 1.0, 0.6139, 1.0, 0.6238, 0.0, 0.6337, 0.0, 0.6337, 1.0, 0.6238, 1.0, 0.6337, 0.0, 0.6436, 0.0, 0.6436, 1.0, 0.6337, 1.0, 0.6436, 0.0, 0.6535, 0.0, 0.6535, 1.0, 0.6436, 1.0, 0.6535, 0.0, 0.6634, 0.0, 0.6634, 1.0, 0.6535, 1.0, 0.6634, 0.0, 0.6733, 0.0, 0.6733, 1.0, 0.6634, 1.0, 0.6733, 0.0, 0.6832, 0.0, 0.6832, 1.0, 0.6733, 1.0, 0.6832, 0.0, 0.6931, 0.0, 0.6931, 1.0, 0.6832, 1.0, 0.6931, 0.0, 0.703, 0.0, 0.703, 1.0, 0.6931, 1.0, 0.703, 0.0, 0.7129, 0.0, 0.7129, 1.0, 0.703, 1.0, 0.7129, 0.0, 0.7228, 0.0, 0.7228, 1.0, 0.7129, 1.0, 0.7228, 0.0, 0.7327, 0.0, 0.7327, 1.0, 0.7228, 1.0, 0.7327, 0.0, 0.7426, 0.0, 0.7426, 1.0, 0.7327, 1.0, 0.7426, 0.0, 0.7525, 0.0, 0.7525, 1.0, 0.7426, 1.0, 0.7525, 0.0, 0.7624, 0.0, 0.7624, 1.0, 0.7525, 1.0, 0.7624, 0.0, 0.7723, 0.0, 0.7723, 1.0, 0.7624, 1.0, 0.7723, 0.0, 0.7822, 0.0, 0.7822, 1.0, 0.7723, 1.0, 0.7822, 0.0, 0.7921, 0.0, 0.7921, 1.0, 0.7822, 1.0, 0.7921, 0.0, 0.802, 0.0, 0.802, 1.0, 0.7921, 1.0, 0.802, 0.0, 0.8119, 0.0, 0.8119, 1.0, 0.802, 1.0, 0.8119, 0.0, 0.8218, 0.0, 0.8218, 1.0, 0.8119, 1.0, 0.8218, 0.0, 0.8317, 0.0, 0.8317, 1.0, 0.8218, 1.0, 0.8317, 0.0, 0.8416, 0.0, 0.8416, 1.0, 0.8317, 1.0, 0.8416, 0.0, 0.8515, 0.0, 0.8515, 1.0, 0.8416, 1.0, 0.8515, 0.0, 0.8614, 0.0, 0.8614, 1.0, 0.8515, 1.0, 0.8614, 0.0, 0.8713, 0.0, 0.8713, 1.0, 0.8614, 1.0, 0.8713, 0.0, 0.8812, 0.0, 0.8812, 1.0, 0.8713, 1.0, 0.8812, 0.0, 0.8911, 0.0, 0.8911, 1.0, 0.8812, 1.0, 0.8911, 0.0, 0.901, 0.0, 0.901, 1.0, 0.8911, 1.0, 0.901, 0.0, 0.9109, 0.0, 0.9109, 1.0, 0.901, 1.0, 0.9109, 0.0, 0.9208, 0.0, 0.9208, 1.0, 0.9109, 1.0, 0.9208, 0.0, 0.9307, 0.0, 0.9307, 1.0, 0.9208, 1.0, 0.9307, 0.0, 0.9406, 0.0, 0.9406, 1.0, 0.9307, 1.0, 0.9406, 0.0, 0.9505, 0.0, 0.9505, 1.0, 0.9406, 1.0, 0.9505, 0.0, 0.9604, 0.0, 0.9604, 1.0, 0.9505, 1.0, 0.9604, 0.0, 0.9703, 0.0, 0.9703, 1.0, 0.9604, 1.0, 0.9703, 0.0, 0.9802, 0.0, 0.9802, 1.0, 0.9703, 1.0, 0.9802, 0.0, 0.9901, 0.0, 0.9901, 1.0, 0.9802, 1.0, 0.0, 0.0, 0.0, 0.0, 0.009901, 0.0])
me_plane_001.materials.append(mat_bianchino)
me_plane_001.update()
me_plane_002 = bpy.data.meshes.new('Plane.002')
me_plane_002.from_pydata([(-0.01025, -0.2264, 0.0), (0.01025, -0.2264, 0.0), (-0.01025, 0.1792, 0.0), (0.01025, 0.1792, 0.0), (-0.01076, -0.235, 0.0), (0.01076, -0.235, 0.0), (-0.01076, 0.1878, 0.0), (0.01076, 0.1878, 0.0), (-0.02719, -0.2264, 0.0), (0.02719, -0.2264, 0.0), (-0.02719, 0.1792, 0.0), (0.02719, 0.1792, 0.0), (-0.02856, -0.235, 0.0), (0.02856, -0.235, 0.0), (-0.02856, 0.1878, 0.0), (0.02856, 0.1878, 0.0)], [], [(0, 1, 3, 2), (2, 3, 7, 6), (1, 0, 4, 5), (2, 6, 14, 10), (4, 0, 8, 12), (7, 3, 11, 15), (1, 5, 13, 9)])
_uv = me_plane_002.uv_layers.new(name='UVMap')
_uv.uv.foreach_set('vector', [0.0, 0.0, 1.0, 0.0, 1.0, 1.0, 0.0, 1.0, 0.0, 1.0, 1.0, 1.0, 1.0, 1.0, 0.0, 1.0, 1.0, 0.0, 0.0, 0.0, 0.0, 0.0, 1.0, 0.0, 0.0, 1.0, 0.0, 1.0, 0.0, 1.0, 0.0, 1.0, 0.0, 0.0, 0.0, 0.0, 0.0, 0.0, 0.0, 0.0, 1.0, 1.0, 1.0, 1.0, 1.0, 1.0, 1.0, 1.0, 1.0, 0.0, 1.0, 0.0, 1.0, 0.0, 1.0, 0.0])
me_plane_002.materials.append(mat_nero)
me_plane_002.update()
me_plane_003 = bpy.data.meshes.new('Plane.003')
me_plane_003.from_pydata([(-0.004848, -0.3084, 0.0), (0.004848, -0.3084, 0.0), (-0.004848, 0.1909, 0.0), (0.004848, 0.1909, 0.0)], [], [(0, 1, 3, 2)])
_uv = me_plane_003.uv_layers.new(name='UVMap')
_uv.uv.foreach_set('vector', [0.0, 0.0, 1.0, 0.0, 1.0, 1.0, 0.0, 1.0])
me_plane_003.materials.append(mat_trattteggio)
me_plane_003.update()
me_plane_005 = bpy.data.meshes.new('Plane.005')
me_plane_005.from_pydata([(-0.004848, -0.2477, 0.0), (0.004848, -0.2477, 0.0), (-0.004848, 0.1909, 0.0), (0.004848, 0.1909, 0.0)], [], [(0, 1, 3, 2)])
_uv = me_plane_005.uv_layers.new(name='UVMap')
_uv.uv.foreach_set('vector', [0.0, 0.0, 1.0, 0.0, 1.0, 1.0, 0.0, 1.0])
me_plane_005.materials.append(mat_trattteggio)
me_plane_005.update()
me_plane_006 = bpy.data.meshes.new('Plane.006')
me_plane_006.from_pydata([(-0.004848, -0.2852, 0.0), (0.004848, -0.2852, 0.0), (-0.004848, 0.6231, 0.0), (0.004848, 0.6231, 0.0)], [], [(0, 1, 3, 2)])
_uv = me_plane_006.uv_layers.new(name='UVMap')
_uv.uv.foreach_set('vector', [0.0, 0.0, 1.0, 0.0, 1.0, 1.0, 0.0, 1.0])
me_plane_006.materials.append(mat_trattteggio)
me_plane_006.update()
me_plane_007 = bpy.data.meshes.new('Plane.007')
me_plane_007.from_pydata([(-0.004848, -0.152, 0.0), (0.004848, -0.152, 0.0), (-0.004848, 0.1067, 0.0), (0.004848, 0.1067, 0.0)], [], [(0, 1, 3, 2)])
_uv = me_plane_007.uv_layers.new(name='UVMap')
_uv.uv.foreach_set('vector', [0.0, 0.0, 1.0, 0.0, 1.0, 1.0, 0.0, 1.0])
me_plane_007.materials.append(mat_trattteggio)
me_plane_007.update()
me_circle_004 = bpy.data.meshes.new('Circle.004')
me_circle_004.from_pydata([(0.0, 1.0, 0.0), (0.6254, 0.7802, 0.0), (0.6152, 0.7883, 0.0), (0.5957, 0.8032, 0.0), (0.5758, 0.8176, 0.0), (0.5556, 0.8315, 0.0), (0.535, 0.8449, 0.0), (0.5141, 0.8577, 0.0), (0.4929, 0.8701, 0.0), (0.4714, 0.8819, 0.0), (0.4496, 0.8932, 0.0), (0.4276, 0.904, 0.0), (0.4052, 0.9142, 0.0), (0.3827, 0.9239, 0.0), (0.3599, 0.933, 0.0), (0.3369, 0.9415, 0.0), (0.3137, 0.9495, 0.0), (0.2903, 0.9569, 0.0), (0.2667, 0.9638, 0.0), (0.243, 0.97, 0.0), (0.2191, 0.9757, 0.0), (0.1951, 0.9808, 0.0), (0.171, 0.9853, 0.0), (0.1467, 0.9892, 0.0), (0.1224, 0.9925, 0.0), (0.09802, 0.9952, 0.0), (0.07356, 0.9973, 0.0), (0.04907, 0.9988, 0.0), (0.02454, 0.9997, 0.0), (2.272e-10, 0.9564, 0.0), (0.6096, 0.7363, 0.0), (0.5884, 0.754, 0.0), (0.5697, 0.7682, 0.0), (0.5507, 0.7819, 0.0), (0.5313, 0.7952, 0.0), (0.5117, 0.808, 0.0), (0.4917, 0.8203, 0.0), (0.4714, 0.8321, 0.0), (0.4508, 0.8435, 0.0), (0.43, 0.8543, 0.0), (0.4089, 0.8646, 0.0), (0.3876, 0.8743, 0.0), (0.366, 0.8836, 0.0), (0.3442, 0.8923, 0.0), (0.3222, 0.9005, 0.0), (0.3, 0.9081, 0.0), (0.2776, 0.9152, 0.0), (0.2551, 0.9218, 0.0), (0.2324, 0.9277, 0.0), (0.2095, 0.9332, 0.0), (0.1866, 0.938, 0.0), (0.1635, 0.9423, 0.0), (0.1403, 0.946, 0.0), (0.1171, 0.9492, 0.0), (0.09374, 0.9518, 0.0), (0.07036, 0.9538, 0.0), (0.04693, 0.9552, 0.0), (0.02347, 0.9561, 0.0)], [], [(2, 1, 30, 31), (3, 2, 31, 32), (4, 3, 32, 33), (5, 4, 33, 34), (6, 5, 34, 35), (7, 6, 35, 36), (8, 7, 36, 37), (9, 8, 37, 38), (10, 9, 38, 39), (11, 10, 39, 40), (12, 11, 40, 41), (13, 12, 41, 42), (14, 13, 42, 43), (15, 14, 43, 44), (16, 15, 44, 45), (17, 16, 45, 46), (18, 17, 46, 47), (19, 18, 47, 48), (20, 19, 48, 49), (21, 20, 49, 50), (22, 21, 50, 51), (23, 22, 51, 52), (24, 23, 52, 53), (25, 24, 53, 54), (26, 25, 54, 55), (27, 26, 55, 56), (28, 27, 56, 57), (0, 28, 57, 29)])
_uv = me_circle_004.uv_layers.new(name='UVMap')
_uv.uv.foreach_set('vector', [0.0, 0.0, 0.0, 0.0, 0.0, 0.0, 0.0, 0.0, 0.0, 0.0, 0.0, 0.0, 0.0, 0.0, 0.0, 0.0, 0.0, 0.0, 0.0, 0.0, 0.0, 0.0, 0.0, 0.0, 0.0, 0.0, 0.0, 0.0, 0.0, 0.0, 0.0, 0.0, 0.0, 0.0, 0.0, 0.0, 0.0, 0.0, 0.0, 0.0, 0.0, 0.0, 0.0, 0.0, 0.0, 0.0, 0.0, 0.0, 0.0, 0.0, 0.0, 0.0, 0.0, 0.0, 0.0, 0.0, 0.0, 0.0, 0.0, 0.0, 0.0, 0.0, 0.0, 0.0, 0.0, 0.0, 0.0, 0.0, 0.0, 0.0, 0.0, 0.0, 0.0, 0.0, 0.0, 0.0, 0.0, 0.0, 0.0, 0.0, 0.0, 0.0, 0.0, 0.0, 0.0, 0.0, 0.0, 0.0, 0.0, 0.0, 0.0, 0.0, 0.0, 0.0, 0.0, 0.0, 0.0, 0.0, 0.0, 0.0, 0.0, 0.0, 0.0, 0.0, 0.0, 0.0, 0.0, 0.0, 0.0, 0.0, 0.0, 0.0, 0.0, 0.0, 0.0, 0.0, 0.0, 0.0, 0.0, 0.0, 0.0, 0.0, 0.0, 0.0, 0.0, 0.0, 0.0, 0.0, 0.0, 0.0, 0.0, 0.0, 0.0, 0.0, 0.0, 0.0, 0.0, 0.0, 0.0, 0.0, 0.0, 0.0, 0.0, 0.0, 0.0, 0.0, 0.0, 0.0, 0.0, 0.0, 0.0, 0.0, 0.0, 0.0, 0.0, 0.0, 0.0, 0.0, 0.0, 0.0, 0.0, 0.0, 0.0, 0.0, 0.0, 0.0, 0.0, 0.0, 0.0, 0.0, 0.0, 0.0, 0.0, 0.0, 0.0, 0.0, 0.0, 0.0, 0.0, 0.0, 0.0, 0.0, 0.0, 0.0, 0.0, 0.0, 0.0, 0.0, 0.0, 0.0, 0.0, 0.0, 0.0, 0.0, 0.0, 0.0, 0.0, 0.0, 0.0, 0.0, 0.0, 0.0, 0.0, 0.0, 0.0, 0.0, 0.0, 0.0, 0.0, 0.0, 0.0, 0.0, 0.0, 0.0, 0.0, 0.0, 0.0, 0.0, 0.0, 0.0, 0.0, 0.0, 0.0, 0.0])
me_circle_004.materials.append(mat_tratteggio_circolare)
me_circle_004.update()

# ---- curves / text
txt_text = bpy.data.curves.new('Text', 'FONT')
txt_text.dimensions = '2D'
txt_text.body = 'Elastic half-space'
txt_text.materials.append(mat_nero)
txt_text_001 = bpy.data.curves.new('Text.001', 'FONT')
txt_text_001.dimensions = '2D'
txt_text_001.body = 'b'
txt_text_001.materials.append(mat_nero)
txt_text_002 = bpy.data.curves.new('Text.002', 'FONT')
txt_text_002.dimensions = '2D'
txt_text_002.body = 'R'
txt_text_002.materials.append(mat_nero)
txt_text_003 = bpy.data.curves.new('Text.003', 'FONT')
txt_text_003.dimensions = '2D'
txt_text_003.body = 'δ'
txt_text_003.materials.append(mat_nero)
txt_text_004 = bpy.data.curves.new('Text.004', 'FONT')
txt_text_004.dimensions = '2D'
txt_text_004.body = 'Θ'
txt_text_004.materials.append(mat_nero)
cu_b_ziercircle = bpy.data.curves.new('BézierCircle', 'CURVE')
cu_b_ziercircle.dimensions = '3D'
_sp = cu_b_ziercircle.splines.new('BEZIER'); _sp.bezier_points.add(3)
_sp.bezier_points.foreach_set('co', [-1.0, 0.0, 0.0, 0.0, 1.0, 0.0, 1.0, 0.0, 0.0, 0.0, -1.0, 0.0])
_sp.bezier_points.foreach_set('handle_left', [-1.0, -0.5521, 0.0, -0.5521, 1.0, 0.0, 1.0, 0.5521, 0.0, 0.5521, -1.0, 0.0])
_sp.bezier_points.foreach_set('handle_right', [-1.0, 0.5521, 0.0, 0.5521, 1.0, 0.0, 1.0, -0.5521, 0.0, -0.5521, -1.0, 0.0])
for _p, _l, _r in zip(_sp.bezier_points, ['AUTO', 'AUTO', 'AUTO', 'AUTO'], ['AUTO', 'AUTO', 'AUTO', 'AUTO']): _p.handle_left_type = _l; _p.handle_right_type = _r
_sp.order_u = 0
_sp.order_v = 0
_sp.use_cyclic_u = True
cu_b_ziercircle.materials.append(mat_tratteggio_circolare)
cu_b_ziercircle.use_path = True
cu_b_ziercircle.bevel_depth = 0.056
cu_b_ziercircle.fill_mode = 'FULL'

# ---- objects
ob_camera = bpy.data.objects.new('Camera', cam_camera)
ob_plane = bpy.data.objects.new('Plane', me_plane)
ob_plane_001 = bpy.data.objects.new('Plane.001', me_plane_001)
ob_plane_002 = bpy.data.objects.new('Plane.002', me_plane_002)
ob_plane_003 = bpy.data.objects.new('Plane.003', me_plane_003)
ob_plane_004 = bpy.data.objects.new('Plane.004', me_plane_005)
ob_plane_005 = bpy.data.objects.new('Plane.005', me_plane_006)
ob_plane_006 = bpy.data.objects.new('Plane.006', me_plane_007)
ob_text = bpy.data.objects.new('Text', txt_text)
ob_text_001 = bpy.data.objects.new('Text.001', txt_text_001)
ob_text_002 = bpy.data.objects.new('Text.002', txt_text_002)
ob_text_003 = bpy.data.objects.new('Text.003', txt_text_003)
ob_text_004 = bpy.data.objects.new('Text.004', txt_text_004)
ob_b_ziercircle = bpy.data.objects.new('BézierCircle', cu_b_ziercircle)
ob_circle = bpy.data.objects.new('Circle', me_circle_004)

# ---- transforms, parenting, visibility, modifiers, constraints
ob_camera.location = (0.07391, 0.1422, 3.0)
ob_camera.lock_rotations_4d = False
ob_camera.empty_display_type = 'ARROWS'
ob_camera.color = (0.0, 0.0, 0.0, 0.0)
ob_camera.display_type = 'WIRE'
ob_camera.lineart.crease_threshold = 0.0
ob_plane.location = (-0.004223, -0.2034, 0.0)
ob_plane_001.location = (-0.003345, 0.794, 0.02514)
ob_plane_002.location = (0.5082, 0.0714, 0.0)
ob_plane_003.location = (0.1548, -0.0376, 0.04907)
ob_plane_003.rotation_euler = (0.0, -0.0, -0.5241)
ob_plane_004.location = (0.2502, -0.06146, 0.04907)
ob_plane_005.location = (0.0006018, -0.02345, 0.04907)
ob_plane_006.location = (0.1484, -0.3042, 0.04907)
ob_plane_006.rotation_euler = (0.0, -0.0, -1.571)
ob_text.location = (-0.1136, -0.377, 0.5392)
ob_text.scale = (0.07066, 0.07066, 0.07066)
ob_text_001.location = (0.1309, -0.1802, 0.5392)
ob_text_001.scale = (0.1014, 0.1014, 0.1014)
ob_text_002.location = (0.008424, -0.1225, 0.5392)
ob_text_002.scale = (0.07544, 0.07544, 0.07544)
ob_text_003.location = (0.5415, -0.002074, 0.5392)
ob_text_003.scale = (0.1014, 0.1014, 0.1014)
ob_text_004.location = (0.1472, 0.3745, 0.5486)
ob_text_004.scale = (0.1014, 0.1014, 0.1014)
ob_b_ziercircle.location = (0.0, -0.09522, 0.1215)
ob_b_ziercircle.scale = (0.08354, 0.08354, 0.08354)
ob_circle.location = (0.0, 0.0, 0.2385)
ob_circle.scale = (0.5279, 0.5279, 0.5279)

# ---- collection membership
col_collection.objects.link(ob_camera)
col_collection.objects.link(ob_plane)
col_collection.objects.link(ob_plane_001)
col_collection.objects.link(ob_plane_002)
col_collection.objects.link(ob_plane_003)
col_collection.objects.link(ob_plane_004)
col_collection.objects.link(ob_plane_005)
col_collection.objects.link(ob_plane_006)
col_collection.objects.link(ob_text)
col_collection.objects.link(ob_text_001)
col_collection.objects.link(ob_text_002)
col_collection.objects.link(ob_text_003)
col_collection.objects.link(ob_text_004)
col_collection.objects.link(ob_b_ziercircle)
col_collection.objects.link(ob_circle)

# ---- scene / render settings (as saved in the file)
scene.camera = ob_camera
scene.frame_start = 1; scene.frame_end = 250; scene.frame_set(1)
scene.render.engine = 'BLENDER_EEVEE_NEXT'
scene.render.resolution_x = 1080
scene.render.film_transparent = True
bpy.context.view_layer.update()

# ---- added for rendering (the .blend has no usable light): sun
light_auto_sun = bpy.data.lights.new('AutoSun', 'SUN')
light_auto_sun.energy = 3.0
light_auto_sun.angle = 0.0523599
ob_auto_sun = bpy.data.objects.new('AutoSun', light_auto_sun)
scene.collection.objects.link(ob_auto_sun)
ob_auto_sun.rotation_euler = (0.872665, 0.174533, 0.523599)
bpy.context.view_layer.update()
